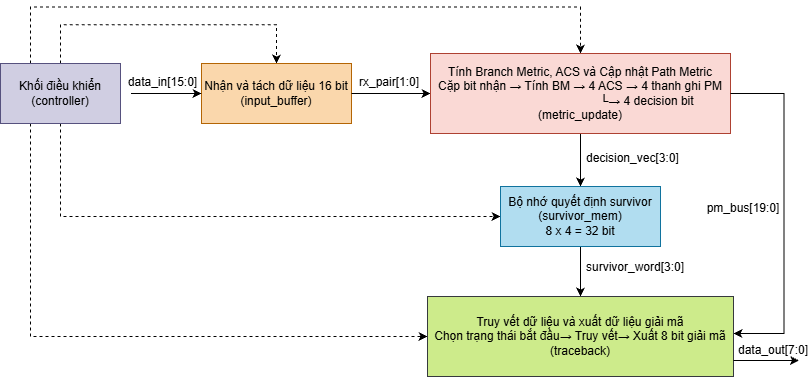

The diagram above was exported from draw.io. Its source (the exported page's mxGraphModel, read from the mxfile embedded in the PNG):
<mxGraphModel dx="982" dy="548" grid="0" gridSize="10" guides="1" tooltips="1" connect="1" arrows="1" fold="1" page="1" pageScale="1" pageWidth="827" pageHeight="1169" math="0" shadow="0">
  <root>
    <mxCell id="0" />
    <mxCell id="1" parent="0" />
    <mxCell id="yGwnHm70RX_tgfZFMo0r-16" edge="1" parent="1" source="yGwnHm70RX_tgfZFMo0r-1" style="edgeStyle=orthogonalEdgeStyle;rounded=0;orthogonalLoop=1;jettySize=auto;html=1;entryX=0.5;entryY=0;entryDx=0;entryDy=0;exitX=0.5;exitY=0;exitDx=0;exitDy=0;dashed=1;" target="yGwnHm70RX_tgfZFMo0r-2">
      <mxGeometry relative="1" x="0.1172" as="geometry">
        <Array as="points">
          <mxPoint x="74" y="111.2" />
          <mxPoint x="290" y="111.2" />
        </Array>
        <mxPoint x="74" y="60" as="targetPoint" />
      </mxGeometry>
    </mxCell>
    <mxCell id="yGwnHm70RX_tgfZFMo0r-18" edge="1" parent="1" source="yGwnHm70RX_tgfZFMo0r-1" style="edgeStyle=orthogonalEdgeStyle;rounded=0;orthogonalLoop=1;jettySize=auto;html=1;entryX=0.5;entryY=0;entryDx=0;entryDy=0;dashed=1;" target="yGwnHm70RX_tgfZFMo0r-4">
      <mxGeometry relative="1" x="0.4581" as="geometry">
        <Array as="points">
          <mxPoint x="44" y="93.6" />
          <mxPoint x="594" y="93.6" />
        </Array>
      </mxGeometry>
    </mxCell>
    <mxCell id="yGwnHm70RX_tgfZFMo0r-19" edge="1" parent="1" source="yGwnHm70RX_tgfZFMo0r-1" style="edgeStyle=orthogonalEdgeStyle;rounded=0;orthogonalLoop=1;jettySize=auto;html=1;entryX=0;entryY=0.5;entryDx=0;entryDy=0;dashed=1;" target="yGwnHm70RX_tgfZFMo0r-5">
      <mxGeometry relative="1" as="geometry">
        <Array as="points">
          <mxPoint x="74" y="303" />
        </Array>
      </mxGeometry>
    </mxCell>
    <mxCell id="yGwnHm70RX_tgfZFMo0r-20" edge="1" parent="1" source="yGwnHm70RX_tgfZFMo0r-1" style="edgeStyle=orthogonalEdgeStyle;rounded=0;orthogonalLoop=1;jettySize=auto;html=1;entryX=0;entryY=0.5;entryDx=0;entryDy=0;dashed=1;" target="yGwnHm70RX_tgfZFMo0r-7">
      <mxGeometry relative="1" x="0.0393" as="geometry">
        <Array as="points">
          <mxPoint x="44" y="423" />
        </Array>
      </mxGeometry>
    </mxCell>
    <mxCell id="yGwnHm70RX_tgfZFMo0r-1" parent="1" style="rounded=0;whiteSpace=wrap;html=1;fillColor=#d0cee2;strokeColor=#56517e;" value="Khối điều khiển&lt;div&gt;(controller)&lt;/div&gt;" vertex="1">
      <mxGeometry height="60" width="120" x="14" y="150" as="geometry" />
    </mxCell>
    <mxCell id="yGwnHm70RX_tgfZFMo0r-2" parent="1" style="rounded=0;whiteSpace=wrap;html=1;fillColor=#fad7ac;strokeColor=#b46504;" value="Nhận và tách dữ liệu 16 bit&lt;div&gt;(input_buffer)&lt;/div&gt;" vertex="1">
      <mxGeometry height="60" width="150" x="215" y="150" as="geometry" />
    </mxCell>
    <mxCell id="yGwnHm70RX_tgfZFMo0r-10" edge="1" parent="1" source="yGwnHm70RX_tgfZFMo0r-2" style="edgeStyle=orthogonalEdgeStyle;rounded=0;orthogonalLoop=1;jettySize=auto;html=1;exitX=1;exitY=0.5;exitDx=0;exitDy=0;" target="yGwnHm70RX_tgfZFMo0r-4" value="">
      <mxGeometry relative="1" as="geometry">
        <mxPoint x="474" y="180" as="sourcePoint" />
      </mxGeometry>
    </mxCell>
    <mxCell id="WXjS9bFabqh9KJMaGz-6-2" edge="1" parent="1" source="yGwnHm70RX_tgfZFMo0r-4" style="edgeStyle=orthogonalEdgeStyle;rounded=0;orthogonalLoop=1;jettySize=auto;html=1;entryX=0.5;entryY=0;entryDx=0;entryDy=0;" target="yGwnHm70RX_tgfZFMo0r-5">
      <mxGeometry relative="1" as="geometry" />
    </mxCell>
    <mxCell id="yGwnHm70RX_tgfZFMo0r-4" parent="1" style="rounded=0;whiteSpace=wrap;html=1;fillColor=#fad9d5;strokeColor=#ae4132;" value="Tính Branch Metric, ACS và Cập nhật Path Metric&lt;div&gt;&lt;div&gt;Cặp bit nhận → Tính BM → 4 ACS → 4 thanh ghi PM&lt;/div&gt;&lt;div&gt;&amp;nbsp; &amp;nbsp; &amp;nbsp; &amp;nbsp; &amp;nbsp; &amp;nbsp; &amp;nbsp; &amp;nbsp; &amp;nbsp; &amp;nbsp; &amp;nbsp; &amp;nbsp; &amp;nbsp; &amp;nbsp; &amp;nbsp; &amp;nbsp; &amp;nbsp; &amp;nbsp; &amp;nbsp; &amp;nbsp;&lt;span style=&quot;background-color: transparent; color: light-dark(rgb(0, 0, 0), rgb(255, 255, 255));&quot;&gt;&amp;nbsp;└→ 4 decision bit&lt;/span&gt;&lt;/div&gt;&lt;/div&gt;&lt;div&gt;(metric_update)&lt;/div&gt;" vertex="1">
      <mxGeometry height="80" width="300" x="444" y="140" as="geometry" />
    </mxCell>
    <mxCell id="yGwnHm70RX_tgfZFMo0r-14" edge="1" parent="1" source="yGwnHm70RX_tgfZFMo0r-5" style="edgeStyle=orthogonalEdgeStyle;rounded=0;orthogonalLoop=1;jettySize=auto;html=1;exitX=0.5;exitY=1;exitDx=0;exitDy=0;entryX=0.5;entryY=0;entryDx=0;entryDy=0;" target="yGwnHm70RX_tgfZFMo0r-7">
      <mxGeometry relative="1" x="0.5333" as="geometry">
        <Array as="points">
          <mxPoint x="594" y="380" />
        </Array>
      </mxGeometry>
    </mxCell>
    <mxCell id="yGwnHm70RX_tgfZFMo0r-5" parent="1" style="rounded=0;whiteSpace=wrap;html=1;fillColor=#b1ddf0;strokeColor=#10739e;" value="Bộ nhớ quyết định survivor&lt;div&gt;&lt;span style=&quot;background-color: transparent; color: light-dark(rgb(0, 0, 0), rgb(255, 255, 255));&quot;&gt;(survivor_mem)&lt;/span&gt;&lt;/div&gt;&lt;div&gt;&lt;span style=&quot;background-color: transparent; color: light-dark(rgb(0, 0, 0), rgb(255, 255, 255));&quot;&gt;8 x 4 = 32 bit&lt;/span&gt;&lt;/div&gt;" vertex="1">
      <mxGeometry height="60" width="160" x="514" y="273" as="geometry" />
    </mxCell>
    <mxCell id="yGwnHm70RX_tgfZFMo0r-13" edge="1" parent="1" source="yGwnHm70RX_tgfZFMo0r-4" style="edgeStyle=orthogonalEdgeStyle;rounded=0;orthogonalLoop=1;jettySize=auto;html=1;" target="yGwnHm70RX_tgfZFMo0r-7">
      <mxGeometry relative="1" x="0.8609" as="geometry">
        <Array as="points">
          <mxPoint x="797.4" y="180" />
          <mxPoint x="797.4" y="420" />
        </Array>
        <mxPoint x="664" y="380" as="sourcePoint" />
      </mxGeometry>
    </mxCell>
    <mxCell id="yGwnHm70RX_tgfZFMo0r-7" parent="1" style="rounded=0;whiteSpace=wrap;html=1;fillColor=#cdeb8b;strokeColor=#36393d;" value="Truy vết dữ liệu và xuất dữ liệu giải mã&lt;div&gt;&lt;div&gt;Chọn trạng thái bắt đầu&lt;span style=&quot;background-color: transparent; color: light-dark(rgb(0, 0, 0), rgb(255, 255, 255));&quot;&gt;→ Truy vết&lt;/span&gt;&lt;span style=&quot;background-color: transparent; color: light-dark(rgb(0, 0, 0), rgb(255, 255, 255));&quot;&gt;→ Xuất 8 bit giải mã&lt;/span&gt;&lt;/div&gt;&lt;div&gt;(traceback)&lt;/div&gt;&lt;/div&gt;" vertex="1">
      <mxGeometry height="80" width="306" x="441" y="383" as="geometry" />
    </mxCell>
    <mxCell id="WXjS9bFabqh9KJMaGz-6-3" parent="1" style="text;html=1;whiteSpace=wrap;strokeColor=none;fillColor=none;align=center;verticalAlign=middle;rounded=0;" value="pm_bus[19:0]" vertex="1">
      <mxGeometry height="30" width="84" x="715" y="280" as="geometry" />
    </mxCell>
    <mxCell id="WXjS9bFabqh9KJMaGz-6-4" parent="1" style="text;html=1;whiteSpace=wrap;strokeColor=none;fillColor=none;align=left;verticalAlign=middle;rounded=0;" value="decision_vec[3:0]" vertex="1">
      <mxGeometry height="30" width="98" x="598" y="230" as="geometry" />
    </mxCell>
    <mxCell id="WXjS9bFabqh9KJMaGz-6-6" parent="1" style="text;html=1;whiteSpace=wrap;strokeColor=none;fillColor=none;align=center;verticalAlign=middle;rounded=0;" value="rx_pair[1:0]" vertex="1">
      <mxGeometry height="30" width="60" x="373" y="154" as="geometry" />
    </mxCell>
    <mxCell id="WXjS9bFabqh9KJMaGz-6-7" parent="1" style="text;html=1;whiteSpace=wrap;strokeColor=none;fillColor=none;align=left;verticalAlign=middle;rounded=0;" value="survivor_word[3:0]" vertex="1">
      <mxGeometry height="30" width="101" x="598" y="339" as="geometry" />
    </mxCell>
    <mxCell id="phpnNG1kzUe-c2JE5rR--1" parent="1" style="text;html=1;whiteSpace=wrap;strokeColor=none;fillColor=none;align=center;verticalAlign=middle;rounded=0;" value="data_in[15:0]" vertex="1">
      <mxGeometry height="30" width="77" x="138" y="154" as="geometry" />
    </mxCell>
    <mxCell id="phpnNG1kzUe-c2JE5rR--2" edge="1" parent="1" style="endArrow=classic;html=1;rounded=0;defaultLabelBackgroundColor=gap;entryX=0;entryY=0.5;entryDx=0;entryDy=0;" target="yGwnHm70RX_tgfZFMo0r-2" value="">
      <mxGeometry height="50" relative="1" width="50" as="geometry">
        <mxPoint x="144.5" y="180" as="sourcePoint" />
        <mxPoint x="333" y="208" as="targetPoint" />
      </mxGeometry>
    </mxCell>
    <mxCell id="phpnNG1kzUe-c2JE5rR--3" parent="1" style="text;html=1;whiteSpace=wrap;strokeColor=none;fillColor=none;align=center;verticalAlign=middle;rounded=0;" value="data_out[7:0]" vertex="1">
      <mxGeometry height="30" width="60" x="757" y="422" as="geometry" />
    </mxCell>
    <mxCell id="phpnNG1kzUe-c2JE5rR--4" edge="1" parent="1" style="endArrow=classic;html=1;rounded=0;defaultLabelBackgroundColor=gap;exitX=1;exitY=0.75;exitDx=0;exitDy=0;" value="">
      <mxGeometry height="50" relative="1" width="50" as="geometry">
        <mxPoint x="747" y="447" as="sourcePoint" />
        <mxPoint x="812.56" y="447" as="targetPoint" />
      </mxGeometry>
    </mxCell>
  </root>
</mxGraphModel>